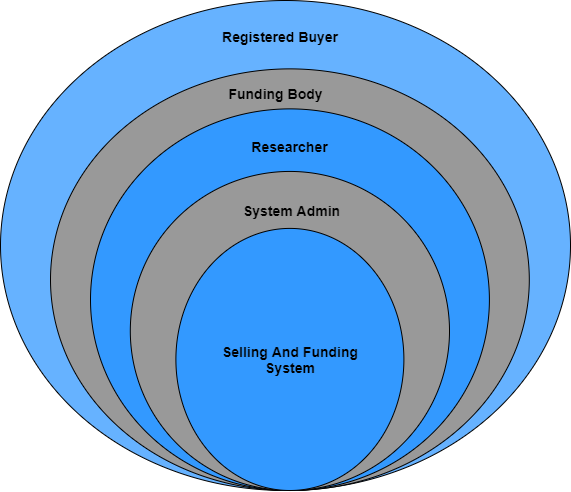

The diagram above was exported from draw.io. Its source (the exported page's mxGraphModel, read from the mxfile embedded in the PNG):
<mxGraphModel dx="1278" dy="523" grid="1" gridSize="10" guides="1" tooltips="1" connect="1" arrows="1" fold="1" page="1" pageScale="1" pageWidth="1169" pageHeight="1654" math="0" shadow="0">
  <root>
    <mxCell id="8enOii9WgobN02Qr5XEk-0" />
    <mxCell id="8enOii9WgobN02Qr5XEk-1" parent="8enOii9WgobN02Qr5XEk-0" />
    <mxCell id="8enOii9WgobN02Qr5XEk-11" value="" style="group" parent="8enOii9WgobN02Qr5XEk-1" vertex="1" connectable="0">
      <mxGeometry x="250" y="40" width="570" height="490.00209302325584" as="geometry" />
    </mxCell>
    <mxCell id="8enOii9WgobN02Qr5XEk-2" value="" style="ellipse;whiteSpace=wrap;html=1;fillColor=#66B2FF;" parent="8enOii9WgobN02Qr5XEk-11" vertex="1">
      <mxGeometry width="569.9999999999999" height="489.99999999999994" as="geometry" />
    </mxCell>
    <mxCell id="8enOii9WgobN02Qr5XEk-26" value="&lt;span style=&quot;font-size: 14px&quot;&gt;&lt;b&gt;Registered Buyer&lt;/b&gt;&lt;/span&gt;" style="text;html=1;strokeColor=none;fillColor=none;align=center;verticalAlign=middle;whiteSpace=wrap;rounded=0;" parent="8enOii9WgobN02Qr5XEk-11" vertex="1">
      <mxGeometry x="210" y="20" width="140" height="31.63" as="geometry" />
    </mxCell>
    <mxCell id="8enOii9WgobN02Qr5XEk-10" value="" style="group" parent="8enOii9WgobN02Qr5XEk-11" vertex="1" connectable="0">
      <mxGeometry x="50.00285714285714" y="68.37209302325581" width="478.8" height="421.63" as="geometry" />
    </mxCell>
    <mxCell id="8enOii9WgobN02Qr5XEk-3" value="" style="ellipse;whiteSpace=wrap;html=1;fillColor=#999999;" parent="8enOii9WgobN02Qr5XEk-10" vertex="1">
      <mxGeometry width="478.8" height="421.6279069767442" as="geometry" />
    </mxCell>
    <mxCell id="8enOii9WgobN02Qr5XEk-4" value="" style="ellipse;whiteSpace=wrap;html=1;fillColor=#3399FF;" parent="8enOii9WgobN02Qr5XEk-10" vertex="1">
      <mxGeometry x="40" y="40" width="398.9" height="381.63" as="geometry" />
    </mxCell>
    <mxCell id="8enOii9WgobN02Qr5XEk-5" value="" style="ellipse;whiteSpace=wrap;html=1;fillColor=#999999;" parent="8enOii9WgobN02Qr5XEk-10" vertex="1">
      <mxGeometry x="79.79999999999998" y="102.55813953488372" width="319.19999999999993" height="319.06976744186045" as="geometry" />
    </mxCell>
    <mxCell id="8enOii9WgobN02Qr5XEk-6" value="" style="ellipse;whiteSpace=wrap;html=1;fillColor=#3399FF;" parent="8enOii9WgobN02Qr5XEk-10" vertex="1">
      <mxGeometry x="125.39999999999998" y="159.53488372093022" width="227.99999999999994" height="262.09302325581393" as="geometry" />
    </mxCell>
    <mxCell id="8enOii9WgobN02Qr5XEk-9" value="&lt;font style=&quot;font-size: 14px&quot;&gt;&lt;b&gt;Selling And Funding System&lt;/b&gt;&lt;/font&gt;" style="text;html=1;strokeColor=none;fillColor=none;align=center;verticalAlign=middle;whiteSpace=wrap;rounded=0;" parent="8enOii9WgobN02Qr5XEk-10" vertex="1">
      <mxGeometry x="159.59999999999997" y="262.09302325581393" width="159.59999999999997" height="56.97674418604651" as="geometry" />
    </mxCell>
    <mxCell id="8enOii9WgobN02Qr5XEk-12" value="&lt;font style=&quot;font-size: 14px&quot;&gt;&lt;b&gt;System Admin&lt;/b&gt;&lt;/font&gt;" style="text;html=1;strokeColor=none;fillColor=none;align=center;verticalAlign=middle;whiteSpace=wrap;rounded=0;" parent="8enOii9WgobN02Qr5XEk-10" vertex="1">
      <mxGeometry x="183.2142857142857" y="131.63" width="116.85" height="20" as="geometry" />
    </mxCell>
    <mxCell id="8enOii9WgobN02Qr5XEk-13" value="&lt;b style=&quot;font-size: 14px&quot;&gt;Researcher&lt;/b&gt;" style="text;html=1;strokeColor=none;fillColor=none;align=center;verticalAlign=middle;whiteSpace=wrap;rounded=0;" parent="8enOii9WgobN02Qr5XEk-10" vertex="1">
      <mxGeometry x="203.7757142857143" y="61.629999999999995" width="71.25" height="31.63" as="geometry" />
    </mxCell>
    <mxCell id="8enOii9WgobN02Qr5XEk-25" value="&lt;span style=&quot;font-size: 14px&quot;&gt;&lt;b&gt;Funding Body&lt;/b&gt;&lt;/span&gt;" style="text;html=1;strokeColor=none;fillColor=none;align=center;verticalAlign=middle;whiteSpace=wrap;rounded=0;" parent="8enOii9WgobN02Qr5XEk-10" vertex="1">
      <mxGeometry x="169.11" y="8.37" width="113.35" height="31.63" as="geometry" />
    </mxCell>
  </root>
</mxGraphModel>